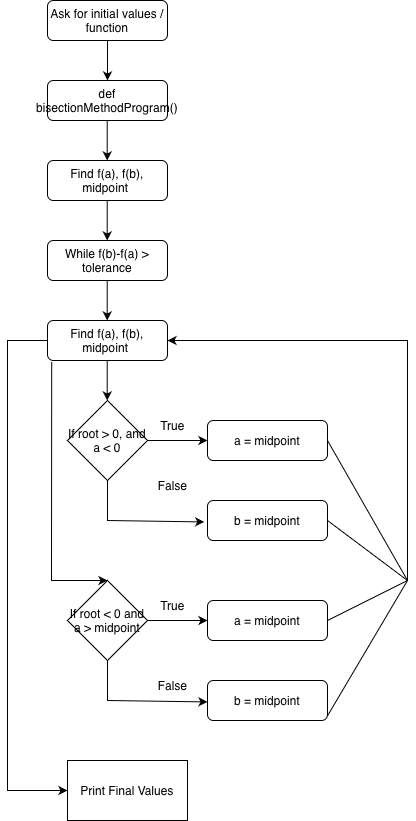

The diagram above was exported from draw.io. Its source (the exported page's mxGraphModel, read from the mxfile embedded in the PNG):
<mxGraphModel dx="1181" dy="638" grid="1" gridSize="10" guides="1" tooltips="1" connect="1" arrows="1" fold="1" page="1" pageScale="1" pageWidth="827" pageHeight="1169" math="0" shadow="0">
  <root>
    <mxCell id="WIyWlLk6GJQsqaUBKTNV-0" />
    <mxCell id="WIyWlLk6GJQsqaUBKTNV-1" parent="WIyWlLk6GJQsqaUBKTNV-0" />
    <mxCell id="WIyWlLk6GJQsqaUBKTNV-3" value="Ask for initial values / function" style="rounded=1;whiteSpace=wrap;html=1;fontSize=12;glass=0;strokeWidth=1;shadow=0;" parent="WIyWlLk6GJQsqaUBKTNV-1" vertex="1">
      <mxGeometry x="360" y="40" width="120" height="40" as="geometry" />
    </mxCell>
    <mxCell id="96w_pfeN0nSS9PqPdgX6-0" value="" style="endArrow=classic;html=1;rounded=0;exitX=0.5;exitY=1;exitDx=0;exitDy=0;entryX=0.5;entryY=0;entryDx=0;entryDy=0;" edge="1" parent="WIyWlLk6GJQsqaUBKTNV-1" source="WIyWlLk6GJQsqaUBKTNV-3" target="96w_pfeN0nSS9PqPdgX6-1">
      <mxGeometry width="50" height="50" relative="1" as="geometry">
        <mxPoint x="290" y="310" as="sourcePoint" />
        <mxPoint x="414" y="120" as="targetPoint" />
      </mxGeometry>
    </mxCell>
    <mxCell id="96w_pfeN0nSS9PqPdgX6-1" value="def bisectionMethodProgram()" style="rounded=1;whiteSpace=wrap;html=1;" vertex="1" parent="WIyWlLk6GJQsqaUBKTNV-1">
      <mxGeometry x="360" y="120" width="120" height="40" as="geometry" />
    </mxCell>
    <mxCell id="96w_pfeN0nSS9PqPdgX6-2" value="" style="endArrow=classic;html=1;rounded=0;exitX=0.5;exitY=1;exitDx=0;exitDy=0;" edge="1" parent="WIyWlLk6GJQsqaUBKTNV-1">
      <mxGeometry width="50" height="50" relative="1" as="geometry">
        <mxPoint x="419.71" y="160" as="sourcePoint" />
        <mxPoint x="419.71" y="200" as="targetPoint" />
      </mxGeometry>
    </mxCell>
    <mxCell id="96w_pfeN0nSS9PqPdgX6-3" value="Find f(a), f(b), midpoint&amp;nbsp;" style="rounded=1;whiteSpace=wrap;html=1;fontSize=12;glass=0;strokeWidth=1;shadow=0;" vertex="1" parent="WIyWlLk6GJQsqaUBKTNV-1">
      <mxGeometry x="360" y="200" width="120" height="40" as="geometry" />
    </mxCell>
    <mxCell id="96w_pfeN0nSS9PqPdgX6-4" value="While f(b)-f(a) &amp;gt; tolerance" style="rounded=1;whiteSpace=wrap;html=1;" vertex="1" parent="WIyWlLk6GJQsqaUBKTNV-1">
      <mxGeometry x="360" y="280" width="120" height="40" as="geometry" />
    </mxCell>
    <mxCell id="96w_pfeN0nSS9PqPdgX6-5" value="" style="endArrow=classic;html=1;rounded=0;exitX=0.5;exitY=1;exitDx=0;exitDy=0;" edge="1" parent="WIyWlLk6GJQsqaUBKTNV-1">
      <mxGeometry width="50" height="50" relative="1" as="geometry">
        <mxPoint x="419.71" y="240" as="sourcePoint" />
        <mxPoint x="419.71" y="280" as="targetPoint" />
      </mxGeometry>
    </mxCell>
    <mxCell id="96w_pfeN0nSS9PqPdgX6-6" value="Find f(a), f(b), midpoint&amp;nbsp;" style="rounded=1;whiteSpace=wrap;html=1;fontSize=12;glass=0;strokeWidth=1;shadow=0;" vertex="1" parent="WIyWlLk6GJQsqaUBKTNV-1">
      <mxGeometry x="360" y="360" width="120" height="40" as="geometry" />
    </mxCell>
    <mxCell id="96w_pfeN0nSS9PqPdgX6-7" value="If root &amp;gt; 0, and a &amp;lt; 0" style="rhombus;whiteSpace=wrap;html=1;" vertex="1" parent="WIyWlLk6GJQsqaUBKTNV-1">
      <mxGeometry x="380" y="440" width="80" height="80" as="geometry" />
    </mxCell>
    <mxCell id="96w_pfeN0nSS9PqPdgX6-8" value="a = midpoint" style="rounded=1;whiteSpace=wrap;html=1;fontSize=12;glass=0;strokeWidth=1;shadow=0;" vertex="1" parent="WIyWlLk6GJQsqaUBKTNV-1">
      <mxGeometry x="520" y="460" width="120" height="40" as="geometry" />
    </mxCell>
    <mxCell id="96w_pfeN0nSS9PqPdgX6-9" value="b = midpoint" style="rounded=1;whiteSpace=wrap;html=1;fontSize=12;glass=0;strokeWidth=1;shadow=0;" vertex="1" parent="WIyWlLk6GJQsqaUBKTNV-1">
      <mxGeometry x="520" y="540" width="120" height="40" as="geometry" />
    </mxCell>
    <mxCell id="96w_pfeN0nSS9PqPdgX6-10" value="True" style="text;html=1;align=center;verticalAlign=middle;resizable=0;points=[];autosize=1;strokeColor=none;fillColor=none;" vertex="1" parent="WIyWlLk6GJQsqaUBKTNV-1">
      <mxGeometry x="460" y="450" width="50" height="30" as="geometry" />
    </mxCell>
    <mxCell id="96w_pfeN0nSS9PqPdgX6-11" value="False" style="text;html=1;align=center;verticalAlign=middle;resizable=0;points=[];autosize=1;strokeColor=none;fillColor=none;" vertex="1" parent="WIyWlLk6GJQsqaUBKTNV-1">
      <mxGeometry x="460" y="510" width="50" height="30" as="geometry" />
    </mxCell>
    <mxCell id="96w_pfeN0nSS9PqPdgX6-12" value="If root &amp;lt; 0 and a &amp;gt; midpoint" style="rhombus;whiteSpace=wrap;html=1;" vertex="1" parent="WIyWlLk6GJQsqaUBKTNV-1">
      <mxGeometry x="380" y="620" width="80" height="80" as="geometry" />
    </mxCell>
    <mxCell id="96w_pfeN0nSS9PqPdgX6-13" value="a = midpoint" style="rounded=1;whiteSpace=wrap;html=1;fontSize=12;glass=0;strokeWidth=1;shadow=0;" vertex="1" parent="WIyWlLk6GJQsqaUBKTNV-1">
      <mxGeometry x="520" y="640" width="120" height="40" as="geometry" />
    </mxCell>
    <mxCell id="96w_pfeN0nSS9PqPdgX6-14" value="b = midpoint" style="rounded=1;whiteSpace=wrap;html=1;fontSize=12;glass=0;strokeWidth=1;shadow=0;" vertex="1" parent="WIyWlLk6GJQsqaUBKTNV-1">
      <mxGeometry x="520" y="720" width="120" height="40" as="geometry" />
    </mxCell>
    <mxCell id="96w_pfeN0nSS9PqPdgX6-15" value="True" style="text;html=1;align=center;verticalAlign=middle;resizable=0;points=[];autosize=1;strokeColor=none;fillColor=none;" vertex="1" parent="WIyWlLk6GJQsqaUBKTNV-1">
      <mxGeometry x="460" y="630" width="50" height="30" as="geometry" />
    </mxCell>
    <mxCell id="96w_pfeN0nSS9PqPdgX6-16" value="False" style="text;html=1;align=center;verticalAlign=middle;resizable=0;points=[];autosize=1;strokeColor=none;fillColor=none;" vertex="1" parent="WIyWlLk6GJQsqaUBKTNV-1">
      <mxGeometry x="460" y="710" width="50" height="30" as="geometry" />
    </mxCell>
    <mxCell id="96w_pfeN0nSS9PqPdgX6-19" value="" style="endArrow=classic;html=1;rounded=0;exitX=0.5;exitY=1;exitDx=0;exitDy=0;" edge="1" parent="WIyWlLk6GJQsqaUBKTNV-1">
      <mxGeometry width="50" height="50" relative="1" as="geometry">
        <mxPoint x="419.71" y="320" as="sourcePoint" />
        <mxPoint x="419.71" y="360" as="targetPoint" />
      </mxGeometry>
    </mxCell>
    <mxCell id="96w_pfeN0nSS9PqPdgX6-20" value="" style="endArrow=classic;html=1;rounded=0;exitX=0.5;exitY=1;exitDx=0;exitDy=0;" edge="1" parent="WIyWlLk6GJQsqaUBKTNV-1">
      <mxGeometry width="50" height="50" relative="1" as="geometry">
        <mxPoint x="419.71" y="400" as="sourcePoint" />
        <mxPoint x="419.71" y="440" as="targetPoint" />
        <Array as="points">
          <mxPoint x="419.71" y="410" />
        </Array>
      </mxGeometry>
    </mxCell>
    <mxCell id="96w_pfeN0nSS9PqPdgX6-21" value="" style="endArrow=classic;html=1;rounded=0;entryX=0;entryY=0.5;entryDx=0;entryDy=0;" edge="1" parent="WIyWlLk6GJQsqaUBKTNV-1" target="96w_pfeN0nSS9PqPdgX6-8">
      <mxGeometry width="50" height="50" relative="1" as="geometry">
        <mxPoint x="460" y="480" as="sourcePoint" />
        <mxPoint x="510" y="430" as="targetPoint" />
      </mxGeometry>
    </mxCell>
    <mxCell id="96w_pfeN0nSS9PqPdgX6-22" value="" style="endArrow=classic;html=1;rounded=0;exitX=0.5;exitY=1;exitDx=0;exitDy=0;entryX=-0.027;entryY=0.536;entryDx=0;entryDy=0;entryPerimeter=0;" edge="1" parent="WIyWlLk6GJQsqaUBKTNV-1" source="96w_pfeN0nSS9PqPdgX6-7" target="96w_pfeN0nSS9PqPdgX6-9">
      <mxGeometry width="50" height="50" relative="1" as="geometry">
        <mxPoint x="420" y="570" as="sourcePoint" />
        <mxPoint x="470" y="520" as="targetPoint" />
        <Array as="points">
          <mxPoint x="420" y="560" />
        </Array>
      </mxGeometry>
    </mxCell>
    <mxCell id="96w_pfeN0nSS9PqPdgX6-23" value="" style="endArrow=classic;html=1;rounded=0;exitX=0.035;exitY=1.05;exitDx=0;exitDy=0;exitPerimeter=0;entryX=0.5;entryY=0;entryDx=0;entryDy=0;" edge="1" parent="WIyWlLk6GJQsqaUBKTNV-1" source="96w_pfeN0nSS9PqPdgX6-6" target="96w_pfeN0nSS9PqPdgX6-12">
      <mxGeometry width="50" height="50" relative="1" as="geometry">
        <mxPoint x="360" y="450" as="sourcePoint" />
        <mxPoint x="420" y="610" as="targetPoint" />
        <Array as="points">
          <mxPoint x="364" y="620" />
          <mxPoint x="370" y="620" />
        </Array>
      </mxGeometry>
    </mxCell>
    <mxCell id="96w_pfeN0nSS9PqPdgX6-25" value="" style="endArrow=classic;html=1;rounded=0;entryX=0;entryY=0.5;entryDx=0;entryDy=0;" edge="1" parent="WIyWlLk6GJQsqaUBKTNV-1">
      <mxGeometry width="50" height="50" relative="1" as="geometry">
        <mxPoint x="460" y="660" as="sourcePoint" />
        <mxPoint x="520" y="660" as="targetPoint" />
      </mxGeometry>
    </mxCell>
    <mxCell id="96w_pfeN0nSS9PqPdgX6-26" value="" style="endArrow=classic;html=1;rounded=0;exitX=0.5;exitY=1;exitDx=0;exitDy=0;entryX=-0.027;entryY=0.536;entryDx=0;entryDy=0;entryPerimeter=0;" edge="1" parent="WIyWlLk6GJQsqaUBKTNV-1" source="96w_pfeN0nSS9PqPdgX6-12">
      <mxGeometry width="50" height="50" relative="1" as="geometry">
        <mxPoint x="423.24" y="700" as="sourcePoint" />
        <mxPoint x="520" y="741.44" as="targetPoint" />
        <Array as="points">
          <mxPoint x="420" y="740" />
        </Array>
      </mxGeometry>
    </mxCell>
    <mxCell id="96w_pfeN0nSS9PqPdgX6-27" value="Print Final Values" style="rounded=0;whiteSpace=wrap;html=1;" vertex="1" parent="WIyWlLk6GJQsqaUBKTNV-1">
      <mxGeometry x="380" y="800" width="120" height="60" as="geometry" />
    </mxCell>
    <mxCell id="96w_pfeN0nSS9PqPdgX6-28" value="" style="endArrow=classic;html=1;rounded=0;" edge="1" parent="WIyWlLk6GJQsqaUBKTNV-1">
      <mxGeometry width="50" height="50" relative="1" as="geometry">
        <mxPoint x="360" y="380" as="sourcePoint" />
        <mxPoint x="380" y="830" as="targetPoint" />
        <Array as="points">
          <mxPoint x="320" y="380" />
          <mxPoint x="320" y="590" />
          <mxPoint x="320" y="800" />
          <mxPoint x="320" y="830" />
        </Array>
      </mxGeometry>
    </mxCell>
    <mxCell id="96w_pfeN0nSS9PqPdgX6-29" value="" style="endArrow=classic;html=1;rounded=0;entryX=1;entryY=0.5;entryDx=0;entryDy=0;" edge="1" parent="WIyWlLk6GJQsqaUBKTNV-1" target="96w_pfeN0nSS9PqPdgX6-6">
      <mxGeometry width="50" height="50" relative="1" as="geometry">
        <mxPoint x="720" y="620" as="sourcePoint" />
        <mxPoint x="420" y="710" as="targetPoint" />
        <Array as="points">
          <mxPoint x="720" y="380" />
        </Array>
      </mxGeometry>
    </mxCell>
    <mxCell id="96w_pfeN0nSS9PqPdgX6-30" value="" style="endArrow=none;html=1;rounded=0;exitX=1;exitY=0.5;exitDx=0;exitDy=0;" edge="1" parent="WIyWlLk6GJQsqaUBKTNV-1" source="96w_pfeN0nSS9PqPdgX6-8">
      <mxGeometry width="50" height="50" relative="1" as="geometry">
        <mxPoint x="660" y="580" as="sourcePoint" />
        <mxPoint x="720" y="620" as="targetPoint" />
      </mxGeometry>
    </mxCell>
    <mxCell id="96w_pfeN0nSS9PqPdgX6-31" value="" style="endArrow=none;html=1;rounded=0;exitX=1;exitY=0.5;exitDx=0;exitDy=0;" edge="1" parent="WIyWlLk6GJQsqaUBKTNV-1" source="96w_pfeN0nSS9PqPdgX6-9">
      <mxGeometry width="50" height="50" relative="1" as="geometry">
        <mxPoint x="650" y="600" as="sourcePoint" />
        <mxPoint x="720" y="620" as="targetPoint" />
      </mxGeometry>
    </mxCell>
    <mxCell id="96w_pfeN0nSS9PqPdgX6-32" value="" style="endArrow=none;html=1;rounded=0;exitX=1.001;exitY=0.879;exitDx=0;exitDy=0;exitPerimeter=0;" edge="1" parent="WIyWlLk6GJQsqaUBKTNV-1" source="96w_pfeN0nSS9PqPdgX6-14">
      <mxGeometry width="50" height="50" relative="1" as="geometry">
        <mxPoint x="680" y="760" as="sourcePoint" />
        <mxPoint x="720" y="620" as="targetPoint" />
      </mxGeometry>
    </mxCell>
    <mxCell id="96w_pfeN0nSS9PqPdgX6-33" value="" style="endArrow=none;html=1;rounded=0;exitX=1;exitY=0.5;exitDx=0;exitDy=0;" edge="1" parent="WIyWlLk6GJQsqaUBKTNV-1" source="96w_pfeN0nSS9PqPdgX6-13">
      <mxGeometry width="50" height="50" relative="1" as="geometry">
        <mxPoint x="710" y="710" as="sourcePoint" />
        <mxPoint x="720" y="620" as="targetPoint" />
      </mxGeometry>
    </mxCell>
  </root>
</mxGraphModel>